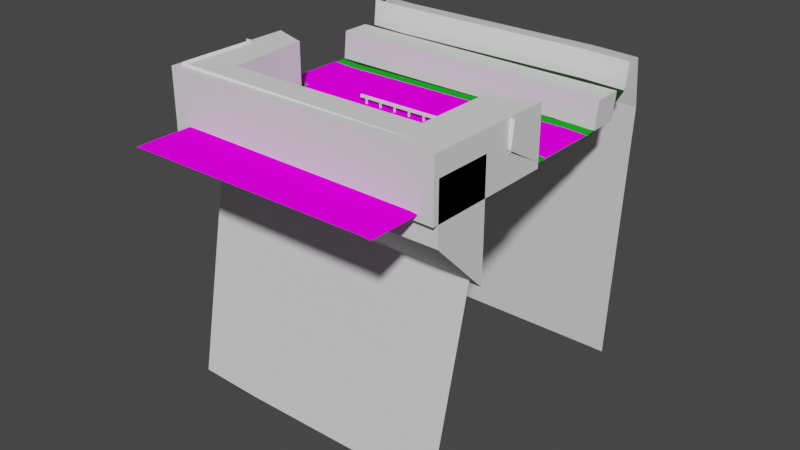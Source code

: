 # Source: gas-station.blend  (saved by Blender 3.4.6; exported with 4.5.12 LTS)
import bpy
from mathutils import Matrix  # noqa: F401  (used for matrix-valued properties, if any)

bpy.ops.wm.read_factory_settings(use_empty=True)
scene = bpy.context.scene
scene.name = 'Scene'

# ---- collections
col_rails = bpy.data.collections.new('Rails'); scene.collection.children.link(col_rails)
col_walls = bpy.data.collections.new('Walls'); scene.collection.children.link(col_walls)
col_ground_slanted = bpy.data.collections.new('Ground-Slanted'); scene.collection.children.link(col_ground_slanted)
col_ground = bpy.data.collections.new('Ground'); scene.collection.children.link(col_ground)
col_colliders = bpy.data.collections.new('Colliders'); scene.collection.children.link(col_colliders)
col_road = bpy.data.collections.new('Road'); scene.collection.children.link(col_road)

# ---- images (referenced by path relative to the original .blend; pixels are not part of the script)
import os
ASSET_DIR = os.environ.get("B2B_ASSET_DIR", "")  # directory of the original .blend (textures are referenced by path, not embedded)
HERE = os.path.dirname(os.path.abspath(__file__))  # packed textures are extracted next to this script under _unpacked/

def load_image(name, relpath, width, height, colorspace="sRGB"):
    """Load a texture the original file referenced (path relative to the .blend, or extracted next to this script)."""
    p = next((c for c in (os.path.join(HERE, relpath), os.path.join(ASSET_DIR, relpath)) if relpath and os.path.exists(c)), "")
    if p:
        img = bpy.data.images.load(p, check_existing=True)
        img.name = name
    else:  # same state as the original file: an image datablock whose file is absent (Cycles renders it pink)
        img = bpy.data.images.new(name, width, height)
        img.source = "FILE"
        img.filepath = "//" + (relpath or name)
    img.colorspace_settings.name = colorspace
    return img
img_carpark_png = load_image('carpark.png', 'carpark.png', 1024, 1024, 'sRGB')
img_road_texture_png = load_image('road-texture.png', 'road-texture.png', 1024, 1024, 'sRGB')

# ---- materials (node trees are filled in below, after node groups)
mat_slant = bpy.data.materials.new('Slant')
mat_slant.use_transparent_shadow = False
mat_slant_004 = bpy.data.materials.new('Slant.004')
mat_slant_004.use_transparent_shadow = False
mat_grassdark = bpy.data.materials.new('GrassDark')
mat_grassdark.use_transparent_shadow = False
mat_grasslight = bpy.data.materials.new('GrassLight')
mat_grasslight.use_transparent_shadow = False
mat_carpark = bpy.data.materials.new('CarPark')
mat_carpark.use_transparent_shadow = False
mat_roadmaterial_002 = bpy.data.materials.new('RoadMaterial.002')
mat_roadmaterial_002.use_transparent_shadow = False

# ---- material node trees
mat_slant.use_nodes = True; mat_slant.node_tree.nodes.clear()
_N = mat_slant.node_tree.nodes; _L = mat_slant.node_tree.links
n0 = _N.new('ShaderNodeBsdfPrincipled'); n0.name = 'Principled BSDF'; n0.location = (10, 300)
n0.distribution = 'GGX'
n0.subsurface_method = 'BURLEY'
n0.inputs[0].default_value = (1.0, 1.0, 1.0, 1.0)
n0.inputs[3].default_value = 1.45
n0.inputs[27].default_value = (0.0, 0.0, 0.0, 1.0)
n0.inputs[28].default_value = 1.0
n1 = _N.new('ShaderNodeOutputMaterial'); n1.name = 'Material Output'; n1.location = (300, 300)
_L.new(n0.outputs[0], n1.inputs[0])
n1.is_active_output = True
mat_slant_004.use_nodes = True; mat_slant_004.node_tree.nodes.clear()
_N = mat_slant_004.node_tree.nodes; _L = mat_slant_004.node_tree.links
n0 = _N.new('ShaderNodeBsdfPrincipled'); n0.name = 'Principled BSDF'; n0.location = (10, 300)
n0.distribution = 'GGX'
n0.subsurface_method = 'BURLEY'
n0.inputs[0].default_value = (1.0, 1.0, 1.0, 1.0)
n0.inputs[3].default_value = 1.45
n0.inputs[27].default_value = (0.0, 0.0, 0.0, 1.0)
n0.inputs[28].default_value = 1.0
n1 = _N.new('ShaderNodeOutputMaterial'); n1.name = 'Material Output'; n1.location = (300, 300)
_L.new(n0.outputs[0], n1.inputs[0])
n1.is_active_output = True
mat_grassdark.use_nodes = True; mat_grassdark.node_tree.nodes.clear()
_N = mat_grassdark.node_tree.nodes; _L = mat_grassdark.node_tree.links
n0 = _N.new('ShaderNodeOutputMaterial'); n0.name = 'Material Output'; n0.location = (300, 300)
n1 = _N.new('ShaderNodeBsdfDiffuse'); n1.name = 'Diffuse BSDF'; n1.location = (10, 300)
n1.inputs[0].default_value = (0.0153, 0.03851, 0.01419, 1.0)
n1.inputs[1].default_value = 0.5
_L.new(n1.outputs[0], n0.inputs[0])
n0.is_active_output = True
mat_grasslight.use_nodes = True; mat_grasslight.node_tree.nodes.clear()
_N = mat_grasslight.node_tree.nodes; _L = mat_grasslight.node_tree.links
n0 = _N.new('ShaderNodeOutputMaterial'); n0.name = 'Material Output'; n0.location = (300, 300)
n1 = _N.new('ShaderNodeBsdfDiffuse'); n1.name = 'Diffuse BSDF'; n1.location = (100, 300)
n2 = _N.new('ShaderNodeBrightContrast'); n2.name = 'Bright/Contrast'; n2.location = (-190, 280)
n2.inputs[0].default_value = (0.0137, 0.3738, 0.01992, 1.0)
_L.new(n1.outputs[0], n0.inputs[0])
_L.new(n2.outputs[0], n1.inputs[0])
n0.is_active_output = True
mat_carpark.use_nodes = True; mat_carpark.node_tree.nodes.clear()
_N = mat_carpark.node_tree.nodes; _L = mat_carpark.node_tree.links
n0 = _N.new('ShaderNodeOutputMaterial'); n0.name = 'Material Output'; n0.location = (300, 300)
n1 = _N.new('ShaderNodeBsdfDiffuse'); n1.name = 'Diffuse BSDF'; n1.location = (10, 300)
n1.inputs[1].default_value = 0.5
n2 = _N.new('ShaderNodeTexImage'); n2.name = 'Image Texture'; n2.location = (-280, 271)
n2.image = img_carpark_png
_L.new(n1.outputs[0], n0.inputs[0])
_L.new(n2.outputs[0], n1.inputs[0])
n0.is_active_output = True
mat_roadmaterial_002.use_nodes = True; mat_roadmaterial_002.node_tree.nodes.clear()
_N = mat_roadmaterial_002.node_tree.nodes; _L = mat_roadmaterial_002.node_tree.links
n0 = _N.new('ShaderNodeOutputMaterial'); n0.name = 'Material Output'; n0.location = (300, 300)
n1 = _N.new('ShaderNodeBsdfDiffuse'); n1.name = 'Diffuse BSDF'; n1.location = (10, 300)
n1.inputs[1].default_value = 0.5
n2 = _N.new('ShaderNodeTexImage'); n2.name = 'Image Texture'; n2.location = (-280, 260)
n2.image = img_road_texture_png
_L.new(n1.outputs[0], n0.inputs[0])
_L.new(n2.outputs[0], n1.inputs[0])
n0.is_active_output = True

# ---- world
world_world = bpy.data.worlds.new('World'); scene.world = world_world
world_world.use_nodes = True; world_world.node_tree.nodes.clear()
_N = world_world.node_tree.nodes; _L = world_world.node_tree.links
n0 = _N.new('ShaderNodeOutputWorld'); n0.name = 'World Output'; n0.location = (300, 300)
n1 = _N.new('ShaderNodeBackground'); n1.name = 'Background'; n1.location = (10, 300)
n1.inputs[0].default_value = (0.05088, 0.05088, 0.05088, 1.0)
_L.new(n1.outputs[0], n0.inputs[0])
n0.is_active_output = True
world_world.color = (0.05088, 0.05088, 0.05088)
world_world.use_sun_shadow = False
world_world.sun_shadow_jitter_overblur = 0.0

# ---- meshes
me_plane_014 = bpy.data.meshes.new('Plane.014')
me_plane_014.from_pydata([(-0.08716, -4.1, -0.9962), (1.427, -4.1, -1.05), (0.0, 4.0, 0.0), (1.427, 4.0, -0.05), (-0.8716, -5.0, -9.962), (1.427, -5.0, -10.05), (-0.8716, 5.0, -9.962), (1.427, 5.0, -10.05), (0.1569, 3.5, 1.793), (1.427, 3.5, 1.75), (1.427, -4.1, -1.05), (2.857, -4.1, -1.05), (1.427, 4.0, -0.05), (2.857, 4.0, -0.05), (1.427, -5.0, -10.05), (2.857, -5.0, -10.05), (1.427, 5.0, -10.05), (2.857, 5.0, -10.05), (1.427, 3.5, 1.75), (2.857, 3.5, 1.75), (2.857, -4.1, -1.05), (4.286, -4.1, -1.05), (2.857, 4.0, -0.05), (4.286, 4.0, -0.05), (2.857, -5.0, -10.05), (4.286, -5.0, -10.05), (2.857, 5.0, -10.05), (4.286, 5.0, -10.05), (2.857, 3.5, 1.75), (4.286, 3.5, 1.75), (4.286, -4.1, -1.05), (5.715, -4.1, -1.05), (4.286, 4.0, -0.05), (5.715, 4.0, -0.05), (4.286, -5.0, -10.05), (5.715, -5.0, -10.05), (4.286, 5.0, -10.05), (5.715, 5.0, -10.05), (4.286, 3.5, 1.75), (5.715, 3.5, 1.75), (5.715, -4.1, -1.05), (7.144, -4.1, -1.05), (5.715, 4.0, -0.05), (7.144, 4.0, -0.05), (5.715, -5.0, -10.05), (7.144, -5.0, -10.05), (5.715, 5.0, -10.05), (7.144, 5.0, -10.05), (5.715, 3.5, 1.75), (7.144, 3.5, 1.75), (7.144, -4.1, -1.05), (8.573, -4.1, -1.05), (7.144, 4.0, -0.05), (8.573, 4.0, -0.05), (7.144, -5.0, -10.05), (8.573, -5.0, -10.05), (7.144, 5.0, -10.05), (8.573, 5.0, -10.05), (7.144, 3.5, 1.75), (8.573, 3.5, 1.75), (8.573, -4.1, -1.05), (9.913, -4.1, -1.096), (8.573, 4.0, -0.05), (10.0, 4.0, -0.1), (8.573, -5.0, -10.05), (9.128, -5.0, -10.06), (8.573, 5.0, -10.05), (9.128, 5.0, -10.06), (8.573, 3.5, 1.75), (10.16, 3.5, 1.693), (0.0, -6.0, -1.0), (0.0, -6.0, 1.0), (0.0, -4.0, -3.0), (0.0, -4.0, 1.0), (10.0, -6.0, -1.0), (10.0, -6.0, 1.0), (10.0, -4.0, -3.0), (10.0, -4.0, 1.0)], [], [(1, 0, 4, 5), (2, 3, 7, 6), (3, 2, 8, 9), (11, 10, 14, 15), (12, 13, 17, 16), (13, 12, 18, 19), (21, 20, 24, 25), (22, 23, 27, 26), (23, 22, 28, 29), (31, 30, 34, 35), (32, 33, 37, 36), (33, 32, 38, 39), (41, 40, 44, 45), (42, 43, 47, 46), (43, 42, 48, 49), (51, 50, 54, 55), (52, 53, 57, 56), (53, 52, 58, 59), (61, 60, 64, 65), (62, 63, 67, 66), (63, 62, 68, 69), (70, 71, 73, 72), (76, 77, 75, 74), (74, 75, 71, 70), (72, 76, 74, 70)])
_uv = me_plane_014.uv_layers.new(name='UVMap')
_uv.uv.foreach_set('vector', [1.0, 0.0, 0.0, 0.0, 0.0, 0.0, 1.0, 0.0, 0.0, 1.0, 1.0, 1.0, 1.0, 1.0, 0.0, 1.0, 1.0, 1.0, 0.0, 1.0, 0.0, 1.0, 1.0, 1.0, 1.0, 0.0, 0.0, 0.0, 0.0, 0.0, 1.0, 0.0, 0.0, 1.0, 1.0, 1.0, 1.0, 1.0, 0.0, 1.0, 1.0, 1.0, 0.0, 1.0, 0.0, 1.0, 1.0, 1.0, 1.0, 0.0, 0.0, 0.0, 0.0, 0.0, 1.0, 0.0, 0.0, 1.0, 1.0, 1.0, 1.0, 1.0, 0.0, 1.0, 1.0, 1.0, 0.0, 1.0, 0.0, 1.0, 1.0, 1.0, 1.0, 0.0, 0.0, 0.0, 0.0, 0.0, 1.0, 0.0, 0.0, 1.0, 1.0, 1.0, 1.0, 1.0, 0.0, 1.0, 1.0, 1.0, 0.0, 1.0, 0.0, 1.0, 1.0, 1.0, 1.0, 0.0, 0.0, 0.0, 0.0, 0.0, 1.0, 0.0, 0.0, 1.0, 1.0, 1.0, 1.0, 1.0, 0.0, 1.0, 1.0, 1.0, 0.0, 1.0, 0.0, 1.0, 1.0, 1.0, 1.0, 0.0, 0.0, 0.0, 0.0, 0.0, 1.0, 0.0, 0.0, 1.0, 1.0, 1.0, 1.0, 1.0, 0.0, 1.0, 1.0, 1.0, 0.0, 1.0, 0.0, 1.0, 1.0, 1.0, 1.0, 0.0, 0.0, 0.0, 0.0, 0.0, 1.0, 0.0, 0.0, 1.0, 1.0, 1.0, 1.0, 1.0, 0.0, 1.0, 1.0, 1.0, 0.0, 1.0, 0.0, 1.0, 1.0, 1.0, 0.375, 0.0, 0.625, 0.0, 0.625, 0.25, 0.375, 0.25, 0.375, 0.5, 0.625, 0.5, 0.625, 0.75, 0.375, 0.75, 0.375, 0.75, 0.625, 0.75, 0.625, 1.0, 0.375, 1.0, 0.125, 0.5, 0.375, 0.5, 0.375, 0.75, 0.125, 0.75])
me_plane_014.update()
me_plane_011 = bpy.data.meshes.new('Plane.011')
me_plane_011.from_pydata([(-4.5, 1.125, -3.675), (-4.5, 1.125, -2.325), (-4.5, 0.225, -3.6), (-4.5, 0.225, -2.4), (-4.5, 0.75, -3.225), (-4.5, 1.2, -3.3), (-4.5, 1.2, -2.7), (-4.5, 0.75, -2.775), (-4.5, 0.6, -2.25), (-4.5, 0.525, -3.75), (4.5, 0.525, -3.75), (4.5, 1.125, -3.675), (4.5, 1.2, -2.7), (4.5, 1.125, -2.325), (4.5, 0.6, -2.25), (4.5, 0.225, -2.4), (4.5, 0.225, -3.6), (4.5, 1.2, -3.3), (4.5, 0.75, -3.225), (4.5, 0.75, -2.775), (-4.5, 0.225, -3.0), (4.5, 0.225, -3.0), (-0.375, 0.225, -2.4), (-0.375, 0.225, -3.6), (-0.375, 0.225, -3.0), (4.5, 0.225, -3.3), (0.375, 0.225, -2.4), (4.5, 0.225, -2.7), (0.375, 0.225, -3.6), (0.375, 0.225, -3.0), (-0.375, 0.225, -2.7), (-0.375, 0.225, -3.3), (0.375, 0.225, -2.7), (0.375, 0.225, -3.3), (0.375, -0.525, -3.6), (-0.375, -0.525, -3.6), (-0.375, -0.525, -2.7), (-0.375, -0.525, -2.4), (-0.375, -0.525, -3.3), (-0.375, -0.525, -3.0), (0.375, -0.525, -2.4), (0.375, -0.525, -2.7), (0.375, -0.525, -3.0), (0.375, -0.525, -3.3), (-0.375, 0.225, 5.85), (0.375, 0.225, 5.85), (-0.375, -0.525, 5.85), (0.375, -0.525, 5.85)], [], [(0, 9, 2, 20, 3, 8, 1, 6, 7, 4, 5), (11, 17, 18, 19, 12, 13, 14, 15, 27, 21, 25, 16, 10), (5, 4, 18, 17), (6, 1, 13, 12), (1, 8, 14, 13), (0, 5, 17, 11), (8, 3, 22, 26, 15, 14), (2, 9, 10, 16, 28, 23), (7, 6, 12, 19), (9, 0, 11, 10), (4, 7, 19, 18), (3, 20, 2, 23, 31, 24, 30, 22), (33, 28, 16, 25, 21, 27, 15, 26, 32, 29), (37, 36, 39, 38, 35, 34, 43, 42, 41, 40), (24, 31, 23, 35, 38, 39, 36, 37, 22, 30), (23, 28, 34, 35), (37, 40, 47, 46), (28, 33, 29, 32, 26, 40, 41, 42, 43, 34), (45, 44, 46, 47), (26, 22, 44, 45), (22, 37, 46, 44), (40, 26, 45, 47)])
_uv = me_plane_011.uv_layers.new(name='UVMap')
_uv.uv.foreach_set('vector', [0.0, 0.0, 0.0, 0.5, 0.0, 1.0, 0.5, 1.0, 1.0, 1.0, 1.0, 0.5, 1.0, 0.0, 0.75, 0.0, 0.625, 0.0, 0.5, 0.0, 0.25, 0.0, 0.0, 0.0, 0.25, 0.0, 0.5, 0.0, 0.625, 0.0, 0.75, 0.0, 1.0, 0.0, 1.0, 0.5, 1.0, 1.0, 0.75, 1.0, 0.5, 1.0, 0.25, 1.0, 0.0, 1.0, 0.0, 0.5, 0.25, 0.0, 0.5, 0.0, 0.5, 0.0, 0.25, 0.0, 0.75, 0.0, 1.0, 0.0, 1.0, 0.0, 0.75, 0.0, 1.0, 0.0, 1.0, 0.5, 1.0, 0.5, 1.0, 0.0, 0.0, 0.0, 0.25, 0.0, 0.25, 0.0, 0.0, 0.0, 1.0, 0.5, 1.0, 1.0, 1.0, 1.0, 1.0, 1.0, 1.0, 1.0, 1.0, 0.5, 0.0, 1.0, 0.0, 0.5, 0.0, 0.5, 0.0, 1.0, 0.0, 1.0, 0.0, 1.0, 0.625, 0.0, 0.75, 0.0, 0.75, 0.0, 0.625, 0.0, 0.0, 0.5, 0.0, 0.0, 0.0, 0.0, 0.0, 0.5, 0.5, 0.0, 0.625, 0.0, 0.625, 0.0, 0.5, 0.0, 1.0, 1.0, 0.5, 1.0, 0.0, 1.0, 0.0, 1.0, 0.25, 1.0, 0.5, 1.0, 0.75, 1.0, 1.0, 1.0, 0.25, 1.0, 0.0, 1.0, 0.0, 1.0, 0.25, 1.0, 0.5, 1.0, 0.75, 1.0, 1.0, 1.0, 1.0, 1.0, 0.75, 1.0, 0.5, 1.0, 1.0, 1.0, 0.75, 1.0, 0.5, 1.0, 0.25, 1.0, 0.0, 1.0, 0.0, 1.0, 0.25, 1.0, 0.5, 1.0, 0.75, 1.0, 1.0, 1.0, 0.5, 1.0, 0.25, 1.0, 0.0, 1.0, 0.0, 1.0, 0.25, 1.0, 0.5, 1.0, 0.75, 1.0, 1.0, 1.0, 1.0, 1.0, 0.75, 1.0, 0.0, 1.0, 0.0, 1.0, 0.0, 1.0, 0.0, 1.0, 1.0, 1.0, 1.0, 1.0, 1.0, 1.0, 1.0, 1.0, 0.0, 1.0, 0.25, 1.0, 0.5, 1.0, 0.75, 1.0, 1.0, 1.0, 1.0, 1.0, 0.75, 1.0, 0.5, 1.0, 0.25, 1.0, 0.0, 1.0, 1.0, 1.0, 1.0, 1.0, 1.0, 1.0, 1.0, 1.0, 1.0, 1.0, 1.0, 1.0, 1.0, 1.0, 1.0, 1.0, 1.0, 1.0, 1.0, 1.0, 1.0, 1.0, 1.0, 1.0, 1.0, 1.0, 1.0, 1.0, 1.0, 1.0, 1.0, 1.0])
me_plane_011.use_remesh_fix_poles = True
me_plane_011.use_remesh_preserve_attributes = False
me_plane_011.update()
me_plane_008 = bpy.data.meshes.new('Plane.008')
me_plane_008.from_pydata([(0.0, -1.0, 0.0), (2.0, -1.0, 0.0), (0.0, 0.0, 4.371e-08), (2.0, 0.0, 4.371e-08)], [], [(0, 1, 3, 2)])
_uv = me_plane_008.uv_layers.new(name='UVMap')
_uv.uv.foreach_set('vector', [0.0, 0.0, 1.0, 0.0, 1.0, 1.0, 0.0, 1.0])
me_plane_008.materials.append(mat_slant)
me_plane_008.use_remesh_fix_poles = True
me_plane_008.use_remesh_preserve_attributes = False
me_plane_008.use_mirror_vertex_groups = False
me_plane_008.update()
me_plane_005 = bpy.data.meshes.new('Plane.005')
me_plane_005.from_pydata([(-1.0, -1.0, 0.0), (-0.8, -1.0, 0.0), (-1.0, 0.0, 1.192e-08), (-0.8546, 0.0, 1.192e-08), (-0.8, -1.0, -2.777), (-0.5845, 0.2895, -2.777), (8.8, -0.9, -2.777), (8.702, 0.3895, -2.777), (9.07, 0.103, 0.0), (9.157, -0.8932, 0.0), (8.849, -0.9, 0.0), (8.849, 0.1, 0.0)], [], [(0, 1, 3, 2), (3, 1, 4, 5), (5, 4, 6, 7), (7, 6, 10, 11), (9, 8, 11, 10)])
_uv = me_plane_005.uv_layers.new(name='UVMap')
_uv.uv.foreach_set('vector', [0.0, 0.0, 1.0, 0.0, 1.0, 1.0, 0.0, 1.0, 1.0, 1.0, 1.0, 0.0, 1.0, 0.0, 1.0, 1.0, 1.0, 1.0, 1.0, 0.0, 1.0, 0.0, 1.0, 1.0, 1.0, 1.0, 1.0, 0.0, 1.0, 0.0, 1.0, 1.0, 0.0, 0.0, 0.0, 0.0, 1.0, 1.0, 1.0, 0.0])
me_plane_005.materials.append(mat_slant_004)
me_plane_005.update()
me_plane_007 = bpy.data.meshes.new('Plane.007')
me_plane_007.from_pydata([(9.991, -3.36, 1.248), (10.08, -4.362, 2.976), (8.127e-24, -4.311, 3.066), (0.1, -4.311, 3.066), (-8.127e-24, -3.311, 1.334), (1.9, -3.311, 1.334), (0.1, -6.851, 4.533), (1.9, -6.052, 2.917), (9.9, -6.901, 4.446), (7.9, -5.929, 2.73), (9.9, -4.39, 2.996), (7.9, -3.331, 1.23)], [], [(11, 10, 1, 0), (2, 3, 5, 4), (5, 3, 6, 7), (7, 6, 8, 9), (9, 8, 10, 11), (5, 7, 9, 4)])
_uv = me_plane_007.uv_layers.new(name='UVMap')
_uv.uv.foreach_set('vector', [1.0, 1.0, 1.0, 0.0, 0.0, 0.0, 0.0, 0.0, 0.0, 0.0, 1.0, 0.0, 1.0, 1.0, 0.0, 1.0, 1.0, 1.0, 1.0, 0.0, 1.0, 0.0, 1.0, 1.0, 1.0, 1.0, 1.0, 0.0, 1.0, 0.0, 1.0, 1.0, 1.0, 1.0, 1.0, 0.0, 1.0, 0.0, 1.0, 1.0, 1.0, 1.0, 1.0, 1.0, 1.0, 1.0, 0.0, 1.0])
me_plane_007.materials.append(mat_grassdark)
me_plane_007.use_remesh_fix_poles = True
me_plane_007.use_remesh_preserve_attributes = False
me_plane_007.use_mirror_vertex_groups = False
me_plane_007.update()
me_plane_004 = bpy.data.meshes.new('Plane.004')
me_plane_004.from_pydata([(0.0, -1.0, 0.0), (1.5, -1.0, 0.0), (0.0, 1.0, 0.0), (1.5, 1.0, 0.0)], [], [(0, 1, 3, 2)])
_uv = me_plane_004.uv_layers.new(name='UVMap')
_uv.uv.foreach_set('vector', [0.0, 0.0, 1.0, 0.0, 1.0, 1.0, 0.0, 1.0])
me_plane_004.materials.append(mat_grassdark)
me_plane_004.use_remesh_fix_poles = True
me_plane_004.use_remesh_preserve_attributes = False
me_plane_004.use_mirror_vertex_groups = False
me_plane_004.update()
me_plane_006 = bpy.data.meshes.new('Plane.006')
me_plane_006.from_pydata([(0.0, -1.8, 0.0), (0.2, -1.8, 0.0), (0.0, 1.5, 0.0), (0.2, 1.5, 0.0)], [], [(0, 1, 3, 2)])
_uv = me_plane_006.uv_layers.new(name='UVMap')
_uv.uv.foreach_set('vector', [0.0, 0.0, 1.0, 0.0, 1.0, 1.0, 0.0, 1.0])
me_plane_006.materials.append(mat_grasslight)
me_plane_006.use_remesh_fix_poles = True
me_plane_006.use_remesh_preserve_attributes = False
me_plane_006.use_mirror_vertex_groups = False
me_plane_006.update()
me_plane = bpy.data.meshes.new('Plane')
me_plane.from_pydata([(0.0, -6.0, 0.0), (8.2, -6.0, 0.0), (0.0, 1.0, 0.0), (8.2, 1.0, 0.0), (-0.4, -6.0, -0.01), (-0.4, 1.0, -0.01), (8.5, -6.0, -0.03054), (8.5, 1.0, -0.03054)], [], [(0, 1, 3, 2), (0, 2, 5, 4), (3, 1, 6, 7)])
_uv = me_plane.uv_layers.new(name='UVMap')
_uv.uv.foreach_set('vector', [-0.1137, -0.125, 1.136, -0.125, 1.136, 1.0, -0.1137, 1.0, -0.1137, -0.125, -0.1137, 1.0, -0.1137, 1.0, -0.1137, -0.125, 1.136, 1.0, 1.136, -0.125, 1.136, -0.125, 1.136, 1.0])
me_plane.materials.append(mat_carpark)
me_plane.update()
me_cube = bpy.data.meshes.new('Cube')
me_cube.from_pydata([(-1.0, -1.0, -1.0), (-1.0, -1.0, 1.0), (-1.0, 1.0, -1.0), (-1.0, 1.0, 1.0), (15.0, -1.0, -1.0), (15.0, -1.0, 1.0), (15.0, 1.0, -1.0), (15.0, 1.0, 1.0)], [], [(0, 1, 3, 2), (2, 3, 7, 6), (6, 7, 5, 4), (4, 5, 1, 0), (2, 6, 4, 0), (7, 3, 1, 5)])
_uv = me_cube.uv_layers.new(name='UVMap')
_uv.uv.foreach_set('vector', [0.375, 0.0, 0.625, 0.0, 0.625, 0.25, 0.375, 0.25, 0.375, 0.25, 0.625, 0.25, 0.625, 0.5, 0.375, 0.5, 0.375, 0.5, 0.625, 0.5, 0.625, 0.75, 0.375, 0.75, 0.375, 0.75, 0.625, 0.75, 0.625, 1.0, 0.375, 1.0, 0.125, 0.5, 0.375, 0.5, 0.375, 0.75, 0.125, 0.75, 0.625, 0.5, 0.875, 0.5, 0.875, 0.75, 0.625, 0.75])
me_cube.use_remesh_fix_poles = True
me_cube.use_remesh_preserve_attributes = False
me_cube.use_mirror_vertex_groups = False
me_cube.update()
me_plane_013 = bpy.data.meshes.new('Plane.013')
me_plane_013.from_pydata([(-0.5, -3.3, 0.0), (1.0, -2.1, 0.0), (-0.5, 1.2, 0.0), (0.7638, 0.7733, 0.0), (9.5, -3.5, 0.0), (8.0, -2.1, 0.0), (9.5, 1.2, 0.0), (8.0, 0.6, 0.0), (-0.5, -3.3, 2.0), (1.0, -2.1, 2.0), (-0.5, 1.2, 2.0), (0.7638, 0.7733, 2.0), (9.5, -3.5, 2.0), (8.0, -2.1, 2.0), (9.5, 1.2, 2.0), (8.0, 0.6, 2.0)], [], [(0, 2, 3, 1), (1, 5, 4, 0), (5, 7, 6, 4), (8, 9, 11, 10), (9, 8, 12, 13), (13, 12, 14, 15), (4, 6, 14, 12), (5, 1, 9, 13), (1, 3, 11, 9), (2, 0, 8, 10), (7, 5, 13, 15), (6, 7, 15, 14), (0, 4, 12, 8), (3, 2, 10, 11)])
_uv = me_plane_013.uv_layers.new(name='UVMap')
_uv.uv.foreach_set('vector', [0.0, 0.0, 0.0, 1.0, 1.0, 1.0, 1.0, 0.0, 1.0, 0.0, 1.0, 0.0, 0.0, 0.0, 0.0, 0.0, 1.0, 0.0, 1.0, 0.0, 0.0, 0.0, 0.0, 0.0, 0.0, 0.0, 1.0, 0.0, 1.0, 1.0, 0.0, 1.0, 1.0, 0.0, 0.0, 0.0, 0.0, 0.0, 1.0, 0.0, 1.0, 0.0, 0.0, 0.0, 0.0, 0.0, 1.0, 0.0, 0.0, 0.0, 0.0, 0.0, 0.0, 0.0, 0.0, 0.0, 1.0, 0.0, 1.0, 0.0, 1.0, 0.0, 1.0, 0.0, 1.0, 0.0, 1.0, 1.0, 1.0, 1.0, 1.0, 0.0, 0.0, 1.0, 0.0, 0.0, 0.0, 0.0, 0.0, 1.0, 1.0, 0.0, 1.0, 0.0, 1.0, 0.0, 1.0, 0.0, 0.0, 0.0, 1.0, 0.0, 1.0, 0.0, 0.0, 0.0, 0.0, 0.0, 0.0, 0.0, 0.0, 0.0, 0.0, 0.0, 1.0, 1.0, 0.0, 1.0, 0.0, 1.0, 1.0, 1.0])
me_plane_013.update()
me_cube_002 = bpy.data.meshes.new('Cube.002')
me_cube_002.from_pydata([(0.0, -1.2, -0.05), (0.0, -1.0, 0.0), (0.0, 1.2, -0.05), (0.0, 1.0, 0.0), (0.3, -1.2, -0.05), (0.3, -1.0, 0.0), (0.3, 1.2, -0.05), (0.3, 1.0, 0.0)], [], [(2, 3, 7, 6), (4, 5, 1, 0), (7, 3, 1, 5)])
_uv = me_cube_002.uv_layers.new(name='UVMap')
_uv.uv.foreach_set('vector', [0.6875, 0.2, 0.9375, 0.2, 0.9375, 0.45, 0.6875, 0.45, 0.5, 0.6805, 0.75, 0.6805, 0.75, 0.9305, 0.5, 0.9305, 0.06432, 0.001822, 1.061, 0.001822, 1.061, 0.9982, 0.06432, 0.9982])
me_cube_002.materials.append(mat_roadmaterial_002)
me_cube_002.use_remesh_fix_poles = True
me_cube_002.use_remesh_preserve_attributes = False
me_cube_002.use_mirror_vertex_groups = False
me_cube_002.update()

# ---- curves / text
cu_beziercurve = bpy.data.curves.new('BezierCurve', 'CURVE')
cu_beziercurve.dimensions = '3D'
_sp = cu_beziercurve.splines.new('BEZIER'); _sp.bezier_points.add(1)
_sp.bezier_points.foreach_set('co', [7.6, -1.2, 0.0, 3.6, -1.2, 0.0])
_sp.bezier_points.foreach_set('handle_left', [8.3, -1.2, 0.0, 4.6, -1.2, 0.0])
_sp.bezier_points.foreach_set('handle_right', [6.6, -1.2, 0.0, 2.8, -1.2, 0.0])
for _p, _l, _r in zip(_sp.bezier_points, ['ALIGNED', 'ALIGNED'], ['ALIGNED', 'ALIGNED']): _p.handle_left_type = _l; _p.handle_right_type = _r
_sp.order_u = 0
_sp.order_v = 0
cu_beziercurve.use_path = True
cu_beziercurve.use_stretch = True
cu_beziercurve.use_deform_bounds = True
cu_beziercurve.fill_mode = 'FULL'
cu_beziercurve.twist_mode = 'Z_UP'
cu_beziercurve_001 = bpy.data.curves.new('BezierCurve.001', 'CURVE')
cu_beziercurve_001.dimensions = '3D'
_sp = cu_beziercurve_001.splines.new('BEZIER'); _sp.bezier_points.add(3)
_sp.bezier_points.foreach_set('co', [0.0, 0.0, 0.0, 1.0, 0.0, -0.05, 9.0, 0.0, -0.05, 10.0, 0.0, -0.1])
_sp.bezier_points.foreach_set('handle_left', [-0.5977, -7.026e-09, 0.05229, 0.7, 0.0, -0.05, 8.8, 0.0, -0.05, 9.402, -7.026e-09, -0.04771])
_sp.bezier_points.foreach_set('handle_right', [0.3985, 4.684e-09, -0.03486, 1.2, 0.0, -0.05, 9.4, 0.0, -0.05, 11.0, 1.171e-08, -0.1872])
for _p, _l, _r in zip(_sp.bezier_points, ['ALIGNED', 'ALIGNED', 'ALIGNED', 'ALIGNED'], ['ALIGNED', 'ALIGNED', 'ALIGNED', 'ALIGNED']): _p.handle_left_type = _l; _p.handle_right_type = _r
_sp.order_u = 0
_sp.order_v = 0
cu_beziercurve_001.use_path = True
cu_beziercurve_001.use_path_clamp = True
cu_beziercurve_001.use_stretch = True
cu_beziercurve_001.use_deform_bounds = True
cu_beziercurve_001.fill_mode = 'FULL'

# ---- objects
ob_rock_001 = bpy.data.objects.new('Rock.001', me_plane_014)
ob_curvewithroad = bpy.data.objects.new('CurveWithRoad', cu_beziercurve)
ob_rail = bpy.data.objects.new('Rail', me_plane_011)
ob_leftwall = bpy.data.objects.new('LeftWall', me_plane_008)
ob_rightwallstart = bpy.data.objects.new('RightWallStart', me_plane_005)
ob_rightslant = bpy.data.objects.new('RightSlant', me_plane_007)
ob_leftslant = bpy.data.objects.new('LeftSlant', me_plane_004)
ob_groundsection = bpy.data.objects.new('GroundSection', me_plane_006)
ob_carparkconcrete = bpy.data.objects.new('CarparkConcrete', me_plane)
ob_colliderleft = bpy.data.objects.new('ColliderLeft', me_cube)
ob_colliderright = bpy.data.objects.new('ColliderRight', me_plane_013)
ob_roadcurvetop = bpy.data.objects.new('RoadCurveTop', cu_beziercurve_001)
ob_roadsectiontop = bpy.data.objects.new('RoadSectionTop', me_cube_002)

# ---- transforms, parenting, visibility, modifiers, constraints
ob_rock_001.location = (0.0, 0.0, 0.0)
ob_curvewithroad.location = (-0.483, 0.0, 0.3944)
ob_rail.location = (0.0, 0.0, 0.0)
ob_rail.rotation_euler = (-1.344e-07, 1.571, 0.0)
ob_rail.scale = (0.07208, 0.07208, 0.07208)
_m = ob_rail.modifiers.new('Array', 'ARRAY')
_m.count = 7
_m.curve = ob_curvewithroad
_m = ob_rail.modifiers.new('Curve', 'CURVE')
_m.object = ob_curvewithroad
_m.deform_axis = 'NEG_Z'
ob_leftwall.location = (0.0, 3.0, 1.8)
ob_leftwall.rotation_euler = (1.571, -0.0, 0.0)
ob_leftwall.lineart.crease_threshold = 0.0
_m = ob_leftwall.modifiers.new('Array', 'ARRAY')
_m.fit_type = 'FIT_CURVE'
_m.curve = ob_roadcurvetop
_m.constant_offset_displace = (0.0, 0.0, 0.0)
_m = ob_leftwall.modifiers.new('Curve', 'CURVE')
_m.object = ob_roadcurvetop
ob_rightwallstart.location = (1.0, -3.0, 0.8)
ob_rightwallstart.rotation_euler = (4.712, -0.0, 0.0)
ob_rightslant.location = (0.0, 2.2, 0.4)
ob_rightslant.rotation_euler = (0.5236, -0.0, 0.0)
ob_rightslant.lineart.crease_threshold = 0.0
ob_leftslant.location = (0.0, 2.2, 0.4)
ob_leftslant.rotation_euler = (0.5236, -0.0, 0.0)
ob_leftslant.lineart.crease_threshold = 0.0
_m = ob_leftslant.modifiers.new('Array', 'ARRAY')
_m.fit_type = 'FIT_CURVE'
_m.curve = ob_roadcurvetop
_m.constant_offset_displace = (0.0, 0.0, 0.0)
_m = ob_leftslant.modifiers.new('Curve', 'CURVE')
_m.object = ob_roadcurvetop
ob_groundsection.location = (0.0, 0.0, -0.02)
ob_groundsection.lineart.crease_threshold = 0.0
_m = ob_groundsection.modifiers.new('Array', 'ARRAY')
_m.fit_type = 'FIT_CURVE'
_m.curve = ob_roadcurvetop
_m = ob_groundsection.modifiers.new('Curve', 'CURVE')
_m.object = ob_roadcurvetop
ob_carparkconcrete.location = (1.0, -2.0, -0.06)
ob_colliderleft.location = (0.5, 2.0, 0.5)
ob_colliderleft.scale = (0.1, 0.5, 0.5)
ob_colliderleft.lineart.crease_threshold = 0.0
_m = ob_colliderleft.modifiers.new('Array', 'ARRAY')
_m.fit_type = 'FIT_CURVE'
_m.curve = ob_roadcurvetop
_m = ob_colliderleft.modifiers.new('Curve', 'CURVE')
_m.object = ob_roadcurvetop
ob_colliderright.location = (0.5, -2.7, -0.292)
ob_roadcurvetop.location = (0.0, 0.0, 0.0)
ob_roadcurvetop.lineart.crease_threshold = 0.0
ob_roadsectiontop.location = (0.0, 0.0, 0.0)
ob_roadsectiontop.lineart.crease_threshold = 0.0
_m = ob_roadsectiontop.modifiers.new('Array', 'ARRAY')
_m.count = 32
_m.curve = ob_roadcurvetop
_m.constant_offset_displace = (0.0, 0.0, 0.0)
_m = ob_roadsectiontop.modifiers.new('Curve', 'CURVE')
_m.object = ob_roadcurvetop

# ---- collection membership
scene.collection.objects.link(ob_rock_001)
col_rails.objects.link(ob_curvewithroad)
col_rails.objects.link(ob_rail)
col_walls.objects.link(ob_leftwall)
col_walls.objects.link(ob_rightwallstart)
col_ground_slanted.objects.link(ob_rightslant)
col_ground_slanted.objects.link(ob_leftslant)
col_ground.objects.link(ob_groundsection)
col_ground.objects.link(ob_carparkconcrete)
col_colliders.objects.link(ob_colliderleft)
col_colliders.objects.link(ob_colliderright)
col_road.objects.link(ob_roadcurvetop)
col_road.objects.link(ob_roadsectiontop)

# ---- scene / render settings (as saved in the file)
scene.frame_start = 1; scene.frame_end = 250; scene.frame_set(36)
scene.render.engine = 'BLENDER_EEVEE_NEXT'
scene.cycles.samples = 128
scene.cycles.sampling_pattern = 'TABULATED_SOBOL'
scene.cycles.use_adaptive_sampling = False
scene.cycles.use_light_tree = False
scene.view_settings.view_transform = 'Filmic'
bpy.context.view_layer.update()

# ---- added for rendering (the .blend has no active camera and no usable light): camera, sun
cam_auto = bpy.data.cameras.new('AutoCamera')
cam_auto.lens = 50.0
cam_auto.sensor_width = 36.0
cam_auto.clip_end = 1000.0
ob_auto_camera = bpy.data.objects.new('AutoCamera', cam_auto)
scene.collection.objects.link(ob_auto_camera)
ob_auto_camera.location = (25.1672, -25.7007, 12.438)
ob_auto_camera.rotation_euler = (1.09748, -7.21219e-08, 0.694738)
scene.camera = ob_auto_camera
light_auto_sun = bpy.data.lights.new('AutoSun', 'SUN')
light_auto_sun.energy = 3.0
light_auto_sun.angle = 0.0523599
ob_auto_sun = bpy.data.objects.new('AutoSun', light_auto_sun)
scene.collection.objects.link(ob_auto_sun)
ob_auto_sun.rotation_euler = (0.872665, 0.174533, 0.523599)
bpy.context.view_layer.update()
